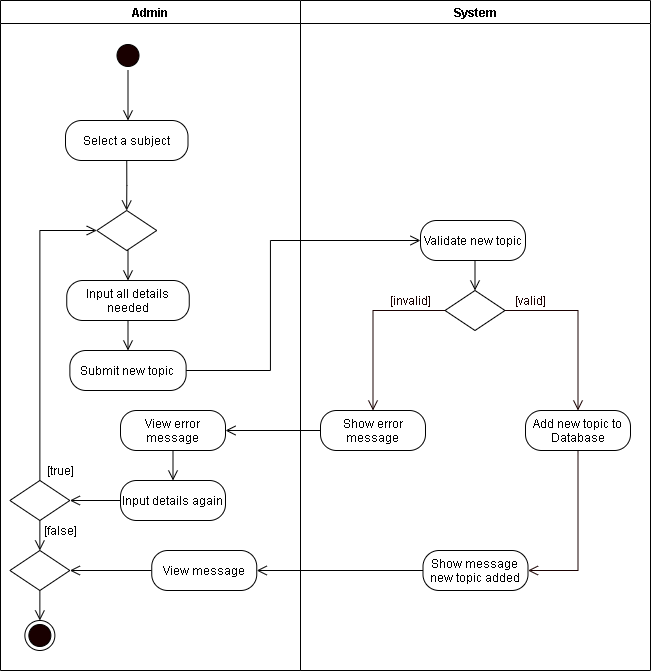

The diagram above was exported from draw.io. Its source (the exported page's mxGraphModel, read from the mxfile embedded in the PNG):
<mxGraphModel dx="1089" dy="736" grid="1" gridSize="10" guides="1" tooltips="1" connect="1" arrows="1" fold="1" page="1" pageScale="1" pageWidth="850" pageHeight="1100" math="0" shadow="0">
  <root>
    <mxCell id="SN9i5xUCpU3w6VfmEV00-0" />
    <mxCell id="SN9i5xUCpU3w6VfmEV00-1" parent="SN9i5xUCpU3w6VfmEV00-0" />
    <mxCell id="XNm1nI2h-lfB7fPhT7zS-0" value="Admin" style="swimlane;startSize=23;" parent="SN9i5xUCpU3w6VfmEV00-1" vertex="1">
      <mxGeometry x="40" y="10" width="300" height="670" as="geometry" />
    </mxCell>
    <mxCell id="XNm1nI2h-lfB7fPhT7zS-1" style="edgeStyle=orthogonalEdgeStyle;rounded=0;orthogonalLoop=1;jettySize=auto;html=1;exitX=0.5;exitY=1;exitDx=0;exitDy=0;entryX=0.5;entryY=0;entryDx=0;entryDy=0;endArrow=open;endFill=0;endSize=8;" parent="XNm1nI2h-lfB7fPhT7zS-0" source="XNm1nI2h-lfB7fPhT7zS-2" edge="1">
      <mxGeometry relative="1" as="geometry">
        <mxPoint x="127.5" y="120" as="targetPoint" />
      </mxGeometry>
    </mxCell>
    <mxCell id="XNm1nI2h-lfB7fPhT7zS-2" value="" style="ellipse;html=1;shape=startState;fillColor=#190000;" parent="XNm1nI2h-lfB7fPhT7zS-0" vertex="1">
      <mxGeometry x="112.5" y="40" width="30" height="30" as="geometry" />
    </mxCell>
    <mxCell id="XNm1nI2h-lfB7fPhT7zS-4" style="edgeStyle=orthogonalEdgeStyle;rounded=0;orthogonalLoop=1;jettySize=auto;html=1;exitX=0.5;exitY=1;exitDx=0;exitDy=0;entryX=0.5;entryY=0;entryDx=0;entryDy=0;endArrow=open;endFill=0;endSize=8;" parent="XNm1nI2h-lfB7fPhT7zS-0" source="XNm1nI2h-lfB7fPhT7zS-5" target="XNm1nI2h-lfB7fPhT7zS-6" edge="1">
      <mxGeometry relative="1" as="geometry" />
    </mxCell>
    <mxCell id="XNm1nI2h-lfB7fPhT7zS-5" value="Input all details needed" style="rounded=1;whiteSpace=wrap;html=1;arcSize=40;" parent="XNm1nI2h-lfB7fPhT7zS-0" vertex="1">
      <mxGeometry x="66.25" y="280" width="122.5" height="40" as="geometry" />
    </mxCell>
    <mxCell id="XNm1nI2h-lfB7fPhT7zS-6" value="Submit new topic" style="rounded=1;whiteSpace=wrap;html=1;arcSize=40;" parent="XNm1nI2h-lfB7fPhT7zS-0" vertex="1">
      <mxGeometry x="69.37" y="350" width="116.25" height="40" as="geometry" />
    </mxCell>
    <mxCell id="XNm1nI2h-lfB7fPhT7zS-7" style="edgeStyle=orthogonalEdgeStyle;rounded=0;orthogonalLoop=1;jettySize=auto;html=1;exitX=0.5;exitY=1;exitDx=0;exitDy=0;entryX=0.5;entryY=0;entryDx=0;entryDy=0;endArrow=open;endFill=0;endSize=8;" parent="XNm1nI2h-lfB7fPhT7zS-0" source="XNm1nI2h-lfB7fPhT7zS-8" target="XNm1nI2h-lfB7fPhT7zS-5" edge="1">
      <mxGeometry relative="1" as="geometry" />
    </mxCell>
    <mxCell id="XNm1nI2h-lfB7fPhT7zS-8" value="" style="rhombus;whiteSpace=wrap;html=1;" parent="XNm1nI2h-lfB7fPhT7zS-0" vertex="1">
      <mxGeometry x="96.25" y="210" width="60" height="40" as="geometry" />
    </mxCell>
    <mxCell id="XNm1nI2h-lfB7fPhT7zS-9" style="edgeStyle=orthogonalEdgeStyle;rounded=0;orthogonalLoop=1;jettySize=auto;html=1;exitX=0.5;exitY=0;exitDx=0;exitDy=0;entryX=0;entryY=0.5;entryDx=0;entryDy=0;endArrow=open;endFill=0;endSize=8;" parent="XNm1nI2h-lfB7fPhT7zS-0" source="XNm1nI2h-lfB7fPhT7zS-11" target="XNm1nI2h-lfB7fPhT7zS-8" edge="1">
      <mxGeometry relative="1" as="geometry" />
    </mxCell>
    <mxCell id="XNm1nI2h-lfB7fPhT7zS-10" style="edgeStyle=orthogonalEdgeStyle;rounded=0;orthogonalLoop=1;jettySize=auto;html=1;exitX=0.5;exitY=1;exitDx=0;exitDy=0;endArrow=open;endFill=0;endSize=8;startArrow=none;entryX=0.5;entryY=0;entryDx=0;entryDy=0;" parent="XNm1nI2h-lfB7fPhT7zS-0" source="XNm1nI2h-lfB7fPhT7zS-11" target="6wOh9DxWiIvUT0NCC9-F-2" edge="1">
      <mxGeometry relative="1" as="geometry">
        <mxPoint x="79" y="500" as="targetPoint" />
        <Array as="points" />
      </mxGeometry>
    </mxCell>
    <mxCell id="XNm1nI2h-lfB7fPhT7zS-11" value="" style="rhombus;whiteSpace=wrap;html=1;" parent="XNm1nI2h-lfB7fPhT7zS-0" vertex="1">
      <mxGeometry x="9.370000000000012" y="480" width="60" height="40" as="geometry" />
    </mxCell>
    <mxCell id="XNm1nI2h-lfB7fPhT7zS-12" value="[true]" style="text;html=1;align=center;verticalAlign=middle;resizable=0;points=[];autosize=1;strokeColor=none;" parent="XNm1nI2h-lfB7fPhT7zS-0" vertex="1">
      <mxGeometry x="40" y="460" width="40" height="20" as="geometry" />
    </mxCell>
    <mxCell id="XNm1nI2h-lfB7fPhT7zS-15" value="[false]" style="text;html=1;align=center;verticalAlign=middle;resizable=0;points=[];autosize=1;strokeColor=none;" parent="XNm1nI2h-lfB7fPhT7zS-0" vertex="1">
      <mxGeometry x="35.00000000000001" y="520" width="50" height="20" as="geometry" />
    </mxCell>
    <mxCell id="XNm1nI2h-lfB7fPhT7zS-16" value="" style="ellipse;html=1;shape=endState;fillColor=#190000;" parent="XNm1nI2h-lfB7fPhT7zS-0" vertex="1">
      <mxGeometry x="24.370000000000005" y="620" width="30" height="30" as="geometry" />
    </mxCell>
    <mxCell id="6wOh9DxWiIvUT0NCC9-F-3" style="edgeStyle=orthogonalEdgeStyle;rounded=0;orthogonalLoop=1;jettySize=auto;html=1;exitX=0;exitY=0.5;exitDx=0;exitDy=0;endArrow=open;endFill=0;endSize=8;" parent="XNm1nI2h-lfB7fPhT7zS-0" source="6wOh9DxWiIvUT0NCC9-F-1" target="6wOh9DxWiIvUT0NCC9-F-2" edge="1">
      <mxGeometry relative="1" as="geometry" />
    </mxCell>
    <mxCell id="6wOh9DxWiIvUT0NCC9-F-1" value="View message" style="rounded=1;whiteSpace=wrap;html=1;arcSize=40;" parent="XNm1nI2h-lfB7fPhT7zS-0" vertex="1">
      <mxGeometry x="151.25" y="550" width="105" height="40" as="geometry" />
    </mxCell>
    <mxCell id="6wOh9DxWiIvUT0NCC9-F-4" style="edgeStyle=orthogonalEdgeStyle;rounded=0;orthogonalLoop=1;jettySize=auto;html=1;exitX=0.5;exitY=1;exitDx=0;exitDy=0;entryX=0.5;entryY=0;entryDx=0;entryDy=0;endArrow=open;endFill=0;endSize=8;" parent="XNm1nI2h-lfB7fPhT7zS-0" source="6wOh9DxWiIvUT0NCC9-F-2" edge="1">
      <mxGeometry relative="1" as="geometry">
        <mxPoint x="39.36999999999989" y="620" as="targetPoint" />
      </mxGeometry>
    </mxCell>
    <mxCell id="6wOh9DxWiIvUT0NCC9-F-2" value="" style="rhombus;whiteSpace=wrap;html=1;" parent="XNm1nI2h-lfB7fPhT7zS-0" vertex="1">
      <mxGeometry x="9.370000000000006" y="550" width="60" height="40" as="geometry" />
    </mxCell>
    <mxCell id="6_usBtmze9krPz1hSF1P-1" style="edgeStyle=orthogonalEdgeStyle;rounded=0;orthogonalLoop=1;jettySize=auto;html=1;exitX=0.5;exitY=1;exitDx=0;exitDy=0;endArrow=open;endFill=0;endSize=8;" parent="XNm1nI2h-lfB7fPhT7zS-0" source="6_usBtmze9krPz1hSF1P-0" target="XNm1nI2h-lfB7fPhT7zS-8" edge="1">
      <mxGeometry relative="1" as="geometry" />
    </mxCell>
    <mxCell id="6_usBtmze9krPz1hSF1P-0" value="Select a subject" style="rounded=1;whiteSpace=wrap;html=1;arcSize=40;" parent="XNm1nI2h-lfB7fPhT7zS-0" vertex="1">
      <mxGeometry x="65" y="120" width="122.5" height="40" as="geometry" />
    </mxCell>
    <mxCell id="Vc4V_Hk10q-oOeNZzsQD-1" value="View error message" style="rounded=1;whiteSpace=wrap;html=1;arcSize=40;" vertex="1" parent="XNm1nI2h-lfB7fPhT7zS-0">
      <mxGeometry x="120" y="410" width="105" height="40" as="geometry" />
    </mxCell>
    <mxCell id="Vc4V_Hk10q-oOeNZzsQD-3" style="edgeStyle=orthogonalEdgeStyle;rounded=0;orthogonalLoop=1;jettySize=auto;html=1;exitX=0;exitY=0.5;exitDx=0;exitDy=0;entryX=1;entryY=0.5;entryDx=0;entryDy=0;endArrow=open;endFill=0;endSize=8;" edge="1" parent="XNm1nI2h-lfB7fPhT7zS-0" source="Vc4V_Hk10q-oOeNZzsQD-2" target="XNm1nI2h-lfB7fPhT7zS-11">
      <mxGeometry relative="1" as="geometry" />
    </mxCell>
    <mxCell id="Vc4V_Hk10q-oOeNZzsQD-2" value="Input details again" style="rounded=1;whiteSpace=wrap;html=1;arcSize=40;" vertex="1" parent="XNm1nI2h-lfB7fPhT7zS-0">
      <mxGeometry x="120" y="480" width="105" height="40" as="geometry" />
    </mxCell>
    <mxCell id="Vc4V_Hk10q-oOeNZzsQD-0" style="edgeStyle=orthogonalEdgeStyle;rounded=0;orthogonalLoop=1;jettySize=auto;html=1;exitX=0.5;exitY=1;exitDx=0;exitDy=0;entryX=0.5;entryY=0;entryDx=0;entryDy=0;endArrow=open;endFill=0;endSize=8;" edge="1" parent="XNm1nI2h-lfB7fPhT7zS-0" source="Vc4V_Hk10q-oOeNZzsQD-1" target="Vc4V_Hk10q-oOeNZzsQD-2">
      <mxGeometry relative="1" as="geometry" />
    </mxCell>
    <mxCell id="XNm1nI2h-lfB7fPhT7zS-17" value="System" style="swimlane;" parent="SN9i5xUCpU3w6VfmEV00-1" vertex="1">
      <mxGeometry x="340" y="10" width="350" height="670" as="geometry" />
    </mxCell>
    <mxCell id="XNm1nI2h-lfB7fPhT7zS-18" value="Validate new topic" style="rounded=1;whiteSpace=wrap;html=1;arcSize=40;" parent="XNm1nI2h-lfB7fPhT7zS-17" vertex="1">
      <mxGeometry x="120" y="220" width="105" height="40" as="geometry" />
    </mxCell>
    <mxCell id="XNm1nI2h-lfB7fPhT7zS-19" value="" style="rhombus;whiteSpace=wrap;html=1;" parent="XNm1nI2h-lfB7fPhT7zS-17" vertex="1">
      <mxGeometry x="144.5" y="290" width="60" height="40" as="geometry" />
    </mxCell>
    <mxCell id="XNm1nI2h-lfB7fPhT7zS-20" style="edgeStyle=orthogonalEdgeStyle;rounded=0;orthogonalLoop=1;jettySize=auto;html=1;exitX=0.5;exitY=1;exitDx=0;exitDy=0;entryX=0.5;entryY=0;entryDx=0;entryDy=0;endArrow=open;endFill=0;endSize=8;" parent="XNm1nI2h-lfB7fPhT7zS-17" source="XNm1nI2h-lfB7fPhT7zS-18" target="XNm1nI2h-lfB7fPhT7zS-19" edge="1">
      <mxGeometry relative="1" as="geometry" />
    </mxCell>
    <mxCell id="XNm1nI2h-lfB7fPhT7zS-21" value="&lt;font color=&quot;#190000&quot;&gt;[valid]&lt;/font&gt;" style="text;html=1;align=center;verticalAlign=middle;resizable=0;points=[];autosize=1;strokeColor=none;fontColor=#FFFFFF;" parent="XNm1nI2h-lfB7fPhT7zS-17" vertex="1">
      <mxGeometry x="204.5" y="290" width="50" height="20" as="geometry" />
    </mxCell>
    <mxCell id="XNm1nI2h-lfB7fPhT7zS-22" value="&lt;font color=&quot;#190000&quot;&gt;[invalid]&lt;/font&gt;" style="text;html=1;align=center;verticalAlign=middle;resizable=0;points=[];autosize=1;strokeColor=none;fontColor=#FFFFFF;" parent="XNm1nI2h-lfB7fPhT7zS-17" vertex="1">
      <mxGeometry x="80" y="290" width="60" height="20" as="geometry" />
    </mxCell>
    <mxCell id="XNm1nI2h-lfB7fPhT7zS-23" value="Show error message" style="rounded=1;whiteSpace=wrap;html=1;arcSize=40;" parent="XNm1nI2h-lfB7fPhT7zS-17" vertex="1">
      <mxGeometry x="20" y="410" width="105" height="40" as="geometry" />
    </mxCell>
    <mxCell id="XNm1nI2h-lfB7fPhT7zS-24" style="edgeStyle=orthogonalEdgeStyle;rounded=0;orthogonalLoop=1;jettySize=auto;html=1;exitX=0.5;exitY=1;exitDx=0;exitDy=0;entryX=1;entryY=0.5;entryDx=0;entryDy=0;fontColor=#FFFFFF;endArrow=open;endFill=0;endSize=8;strokeColor=#190000;" parent="XNm1nI2h-lfB7fPhT7zS-17" source="XNm1nI2h-lfB7fPhT7zS-25" target="XNm1nI2h-lfB7fPhT7zS-29" edge="1">
      <mxGeometry relative="1" as="geometry" />
    </mxCell>
    <mxCell id="XNm1nI2h-lfB7fPhT7zS-25" value="Add new topic to Database" style="rounded=1;whiteSpace=wrap;html=1;arcSize=40;" parent="XNm1nI2h-lfB7fPhT7zS-17" vertex="1">
      <mxGeometry x="225" y="410" width="105" height="40" as="geometry" />
    </mxCell>
    <mxCell id="XNm1nI2h-lfB7fPhT7zS-26" style="edgeStyle=orthogonalEdgeStyle;rounded=0;orthogonalLoop=1;jettySize=auto;html=1;exitX=0;exitY=0.5;exitDx=0;exitDy=0;fontColor=#FFFFFF;endArrow=open;endFill=0;endSize=8;strokeColor=#190000;entryX=0.5;entryY=0;entryDx=0;entryDy=0;" parent="XNm1nI2h-lfB7fPhT7zS-17" source="XNm1nI2h-lfB7fPhT7zS-19" target="XNm1nI2h-lfB7fPhT7zS-23" edge="1">
      <mxGeometry relative="1" as="geometry">
        <mxPoint x="70" y="350" as="targetPoint" />
      </mxGeometry>
    </mxCell>
    <mxCell id="XNm1nI2h-lfB7fPhT7zS-27" style="edgeStyle=orthogonalEdgeStyle;rounded=0;orthogonalLoop=1;jettySize=auto;html=1;exitX=1;exitY=0.5;exitDx=0;exitDy=0;fontColor=#FFFFFF;endArrow=open;endFill=0;endSize=8;strokeColor=#190000;entryX=0.5;entryY=0;entryDx=0;entryDy=0;" parent="XNm1nI2h-lfB7fPhT7zS-17" source="XNm1nI2h-lfB7fPhT7zS-19" target="XNm1nI2h-lfB7fPhT7zS-25" edge="1">
      <mxGeometry relative="1" as="geometry">
        <mxPoint x="270" y="350" as="targetPoint" />
      </mxGeometry>
    </mxCell>
    <mxCell id="XNm1nI2h-lfB7fPhT7zS-29" value="Show message new topic added" style="rounded=1;whiteSpace=wrap;html=1;arcSize=40;" parent="XNm1nI2h-lfB7fPhT7zS-17" vertex="1">
      <mxGeometry x="122.5" y="550" width="105" height="40" as="geometry" />
    </mxCell>
    <mxCell id="XNm1nI2h-lfB7fPhT7zS-34" style="edgeStyle=orthogonalEdgeStyle;rounded=0;orthogonalLoop=1;jettySize=auto;html=1;exitX=1;exitY=0.5;exitDx=0;exitDy=0;entryX=0;entryY=0.5;entryDx=0;entryDy=0;endArrow=open;endFill=0;endSize=8;" parent="SN9i5xUCpU3w6VfmEV00-1" source="XNm1nI2h-lfB7fPhT7zS-6" target="XNm1nI2h-lfB7fPhT7zS-18" edge="1">
      <mxGeometry relative="1" as="geometry">
        <Array as="points">
          <mxPoint x="310" y="380" />
          <mxPoint x="310" y="250" />
        </Array>
      </mxGeometry>
    </mxCell>
    <mxCell id="wRrKBuQ-EJ_NbSV3Jc7C-2" style="edgeStyle=orthogonalEdgeStyle;rounded=0;orthogonalLoop=1;jettySize=auto;html=1;exitX=0;exitY=0.5;exitDx=0;exitDy=0;endArrow=open;endFill=0;endSize=8;entryX=1;entryY=0.5;entryDx=0;entryDy=0;" parent="SN9i5xUCpU3w6VfmEV00-1" source="XNm1nI2h-lfB7fPhT7zS-23" target="Vc4V_Hk10q-oOeNZzsQD-1" edge="1">
      <mxGeometry relative="1" as="geometry">
        <mxPoint x="290" y="440" as="targetPoint" />
      </mxGeometry>
    </mxCell>
    <mxCell id="6wOh9DxWiIvUT0NCC9-F-0" style="edgeStyle=orthogonalEdgeStyle;rounded=0;orthogonalLoop=1;jettySize=auto;html=1;exitX=0;exitY=0.5;exitDx=0;exitDy=0;endArrow=open;endFill=0;endSize=8;entryX=1;entryY=0.5;entryDx=0;entryDy=0;" parent="SN9i5xUCpU3w6VfmEV00-1" source="XNm1nI2h-lfB7fPhT7zS-29" target="6wOh9DxWiIvUT0NCC9-F-1" edge="1">
      <mxGeometry relative="1" as="geometry">
        <mxPoint x="300" y="580" as="targetPoint" />
      </mxGeometry>
    </mxCell>
  </root>
</mxGraphModel>